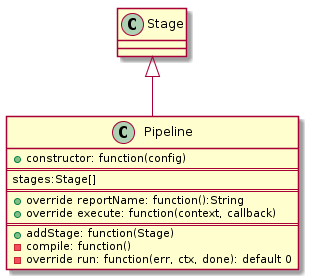

The diagram above was rendered by PlantUML. Its source (embedded in the PNG):
@startuml

Class  Stage

Class Pipeline {
	+constructor: function(config)
===
	stages:Stage[]
===	
	+ override reportName: function():String
	+ override execute: function(context, callback)
===
	+ addStage: function(Stage)
	- compile: function()
	- override run: function(err, ctx, done): default 0
}

Pipeline -up-|> Stage

@enduml